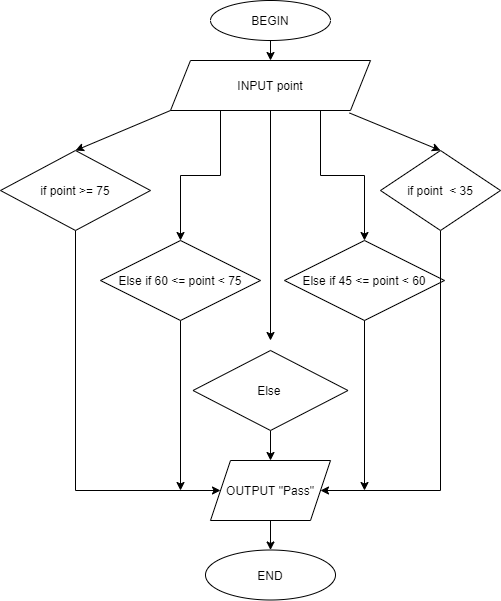

The diagram above was exported from draw.io. Its source (the exported page's mxGraphModel, read from the mxfile embedded in the PNG):
<mxGraphModel dx="868" dy="482" grid="1" gridSize="10" guides="1" tooltips="1" connect="1" arrows="1" fold="1" page="1" pageScale="1" pageWidth="827" pageHeight="1169" math="0" shadow="0">
  <root>
    <mxCell id="0" />
    <mxCell id="1" parent="0" />
    <mxCell id="WWwLBVL4UIvq24DE5BOD-13" style="edgeStyle=orthogonalEdgeStyle;rounded=0;orthogonalLoop=1;jettySize=auto;html=1;exitX=0.5;exitY=1;exitDx=0;exitDy=0;entryX=0.5;entryY=0;entryDx=0;entryDy=0;fontColor=default;strokeColor=default;labelBackgroundColor=default;" edge="1" parent="1" source="WWwLBVL4UIvq24DE5BOD-1" target="WWwLBVL4UIvq24DE5BOD-2">
      <mxGeometry relative="1" as="geometry" />
    </mxCell>
    <mxCell id="WWwLBVL4UIvq24DE5BOD-1" value="BEGIN" style="ellipse;whiteSpace=wrap;html=1;fillColor=default;strokeColor=default;fontColor=default;" vertex="1" parent="1">
      <mxGeometry x="340" y="10" width="120" height="40" as="geometry" />
    </mxCell>
    <mxCell id="WWwLBVL4UIvq24DE5BOD-48" style="edgeStyle=orthogonalEdgeStyle;rounded=0;orthogonalLoop=1;jettySize=auto;html=1;exitX=0.25;exitY=1;exitDx=0;exitDy=0;entryX=0.5;entryY=0;entryDx=0;entryDy=0;labelBackgroundColor=default;fontColor=default;strokeColor=default;" edge="1" parent="1" source="WWwLBVL4UIvq24DE5BOD-2" target="WWwLBVL4UIvq24DE5BOD-42">
      <mxGeometry relative="1" as="geometry" />
    </mxCell>
    <mxCell id="WWwLBVL4UIvq24DE5BOD-49" style="edgeStyle=orthogonalEdgeStyle;rounded=0;orthogonalLoop=1;jettySize=auto;html=1;labelBackgroundColor=default;fontColor=default;strokeColor=default;" edge="1" parent="1" source="WWwLBVL4UIvq24DE5BOD-2">
      <mxGeometry relative="1" as="geometry">
        <mxPoint x="400" y="350" as="targetPoint" />
      </mxGeometry>
    </mxCell>
    <mxCell id="WWwLBVL4UIvq24DE5BOD-50" style="edgeStyle=orthogonalEdgeStyle;rounded=0;orthogonalLoop=1;jettySize=auto;html=1;exitX=0.75;exitY=1;exitDx=0;exitDy=0;labelBackgroundColor=default;fontColor=default;strokeColor=default;" edge="1" parent="1" source="WWwLBVL4UIvq24DE5BOD-2" target="WWwLBVL4UIvq24DE5BOD-39">
      <mxGeometry relative="1" as="geometry" />
    </mxCell>
    <mxCell id="WWwLBVL4UIvq24DE5BOD-2" value="INPUT point" style="shape=parallelogram;perimeter=parallelogramPerimeter;whiteSpace=wrap;html=1;fixedSize=1;fontColor=default;strokeColor=default;fillColor=default;" vertex="1" parent="1">
      <mxGeometry x="300" y="70" width="200" height="50" as="geometry" />
    </mxCell>
    <mxCell id="WWwLBVL4UIvq24DE5BOD-54" style="edgeStyle=orthogonalEdgeStyle;rounded=0;orthogonalLoop=1;jettySize=auto;html=1;exitX=0.5;exitY=1;exitDx=0;exitDy=0;entryX=0;entryY=0.5;entryDx=0;entryDy=0;labelBackgroundColor=default;fontColor=default;strokeColor=default;" edge="1" parent="1" source="WWwLBVL4UIvq24DE5BOD-3" target="WWwLBVL4UIvq24DE5BOD-51">
      <mxGeometry relative="1" as="geometry">
        <Array as="points">
          <mxPoint x="205" y="500" />
        </Array>
      </mxGeometry>
    </mxCell>
    <mxCell id="WWwLBVL4UIvq24DE5BOD-3" value="if point &amp;gt;= 75" style="rhombus;whiteSpace=wrap;html=1;fontColor=default;strokeColor=default;fillColor=default;" vertex="1" parent="1">
      <mxGeometry x="130" y="160" width="150" height="80" as="geometry" />
    </mxCell>
    <mxCell id="WWwLBVL4UIvq24DE5BOD-11" value="END" style="ellipse;whiteSpace=wrap;html=1;fontColor=default;strokeColor=default;fillColor=default;" vertex="1" parent="1">
      <mxGeometry x="335" y="559.5" width="130" height="50" as="geometry" />
    </mxCell>
    <mxCell id="WWwLBVL4UIvq24DE5BOD-57" style="edgeStyle=orthogonalEdgeStyle;rounded=0;orthogonalLoop=1;jettySize=auto;html=1;exitX=0.5;exitY=1;exitDx=0;exitDy=0;labelBackgroundColor=default;fontColor=default;strokeColor=default;" edge="1" parent="1" source="WWwLBVL4UIvq24DE5BOD-39">
      <mxGeometry relative="1" as="geometry">
        <mxPoint x="494" y="500" as="targetPoint" />
      </mxGeometry>
    </mxCell>
    <mxCell id="WWwLBVL4UIvq24DE5BOD-39" value="Else if 45 &amp;lt;= point &amp;lt; 60" style="rhombus;whiteSpace=wrap;html=1;fontColor=default;strokeColor=default;fillColor=default;" vertex="1" parent="1">
      <mxGeometry x="414" y="250" width="160" height="80" as="geometry" />
    </mxCell>
    <mxCell id="WWwLBVL4UIvq24DE5BOD-52" style="edgeStyle=orthogonalEdgeStyle;rounded=0;orthogonalLoop=1;jettySize=auto;html=1;exitX=0.5;exitY=1;exitDx=0;exitDy=0;entryX=0.5;entryY=0;entryDx=0;entryDy=0;labelBackgroundColor=default;fontColor=default;strokeColor=default;" edge="1" parent="1" source="WWwLBVL4UIvq24DE5BOD-40" target="WWwLBVL4UIvq24DE5BOD-51">
      <mxGeometry relative="1" as="geometry" />
    </mxCell>
    <mxCell id="WWwLBVL4UIvq24DE5BOD-40" value="Else&amp;nbsp;" style="rhombus;whiteSpace=wrap;html=1;fontColor=default;strokeColor=default;fillColor=default;" vertex="1" parent="1">
      <mxGeometry x="322.5" y="360" width="155" height="80" as="geometry" />
    </mxCell>
    <mxCell id="WWwLBVL4UIvq24DE5BOD-56" style="edgeStyle=orthogonalEdgeStyle;rounded=0;orthogonalLoop=1;jettySize=auto;html=1;exitX=0.5;exitY=1;exitDx=0;exitDy=0;entryX=1;entryY=0.5;entryDx=0;entryDy=0;labelBackgroundColor=default;fontColor=default;strokeColor=default;" edge="1" parent="1" source="WWwLBVL4UIvq24DE5BOD-41" target="WWwLBVL4UIvq24DE5BOD-51">
      <mxGeometry relative="1" as="geometry">
        <Array as="points">
          <mxPoint x="570" y="500" />
        </Array>
      </mxGeometry>
    </mxCell>
    <mxCell id="WWwLBVL4UIvq24DE5BOD-41" value="if point&amp;nbsp; &amp;lt; 35" style="rhombus;whiteSpace=wrap;html=1;fontColor=default;strokeColor=default;fillColor=default;" vertex="1" parent="1">
      <mxGeometry x="510" y="160" width="120" height="80" as="geometry" />
    </mxCell>
    <mxCell id="WWwLBVL4UIvq24DE5BOD-55" style="edgeStyle=orthogonalEdgeStyle;rounded=0;orthogonalLoop=1;jettySize=auto;html=1;exitX=0.5;exitY=1;exitDx=0;exitDy=0;labelBackgroundColor=default;fontColor=default;strokeColor=default;" edge="1" parent="1" source="WWwLBVL4UIvq24DE5BOD-42">
      <mxGeometry relative="1" as="geometry">
        <mxPoint x="310" y="500" as="targetPoint" />
      </mxGeometry>
    </mxCell>
    <mxCell id="WWwLBVL4UIvq24DE5BOD-42" value="Else if 60 &amp;lt;= point &amp;lt; 75" style="rhombus;whiteSpace=wrap;html=1;fontColor=default;strokeColor=default;fillColor=default;" vertex="1" parent="1">
      <mxGeometry x="230" y="250" width="160" height="80" as="geometry" />
    </mxCell>
    <mxCell id="WWwLBVL4UIvq24DE5BOD-46" value="" style="endArrow=classic;html=1;rounded=0;labelBackgroundColor=default;fontColor=default;strokeColor=default;exitX=0;exitY=1;exitDx=0;exitDy=0;entryX=0.5;entryY=0;entryDx=0;entryDy=0;" edge="1" parent="1" source="WWwLBVL4UIvq24DE5BOD-2" target="WWwLBVL4UIvq24DE5BOD-3">
      <mxGeometry width="50" height="50" relative="1" as="geometry">
        <mxPoint x="400" y="260" as="sourcePoint" />
        <mxPoint x="450" y="210" as="targetPoint" />
      </mxGeometry>
    </mxCell>
    <mxCell id="WWwLBVL4UIvq24DE5BOD-47" value="" style="endArrow=classic;html=1;rounded=0;labelBackgroundColor=default;fontColor=default;strokeColor=default;exitX=0.895;exitY=1.05;exitDx=0;exitDy=0;exitPerimeter=0;entryX=0.5;entryY=0;entryDx=0;entryDy=0;" edge="1" parent="1" source="WWwLBVL4UIvq24DE5BOD-2" target="WWwLBVL4UIvq24DE5BOD-41">
      <mxGeometry width="50" height="50" relative="1" as="geometry">
        <mxPoint x="400" y="260" as="sourcePoint" />
        <mxPoint x="450" y="210" as="targetPoint" />
      </mxGeometry>
    </mxCell>
    <mxCell id="WWwLBVL4UIvq24DE5BOD-53" style="edgeStyle=orthogonalEdgeStyle;rounded=0;orthogonalLoop=1;jettySize=auto;html=1;exitX=0.5;exitY=1;exitDx=0;exitDy=0;entryX=0.5;entryY=0;entryDx=0;entryDy=0;labelBackgroundColor=default;fontColor=default;strokeColor=default;" edge="1" parent="1" source="WWwLBVL4UIvq24DE5BOD-51" target="WWwLBVL4UIvq24DE5BOD-11">
      <mxGeometry relative="1" as="geometry" />
    </mxCell>
    <mxCell id="WWwLBVL4UIvq24DE5BOD-51" value="OUTPUT &quot;Pass&quot;" style="shape=parallelogram;perimeter=parallelogramPerimeter;whiteSpace=wrap;html=1;fixedSize=1;fontColor=default;strokeColor=default;fillColor=default;" vertex="1" parent="1">
      <mxGeometry x="340" y="470" width="120" height="60" as="geometry" />
    </mxCell>
  </root>
</mxGraphModel>